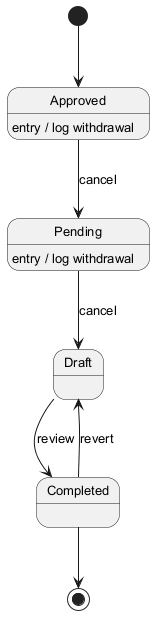

The diagram above was rendered by PlantUML. Its source (embedded in the PNG):
@startuml
skinparam backgroundColor #FFFFFF
skinparam classBackgroundColor #F3E5F5
skinparam classBorderColor #6A1B9A
skinparam defaultFontSize 13
[*] --> Approved
Approved --> Pending : cancel
Approved : entry / log withdrawal
Pending --> Draft : cancel
Pending : entry / log withdrawal
Draft --> Completed : review
Completed --> Draft : revert
Completed --> [*]
@enduml